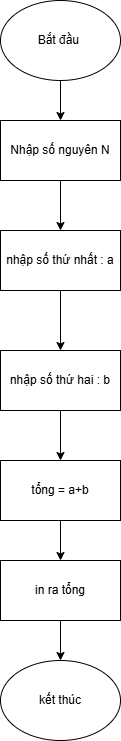

The diagram above was exported from draw.io. Its source (the exported page's mxGraphModel, read from the mxfile embedded in the PNG):
<mxGraphModel dx="999" dy="571" grid="1" gridSize="10" guides="1" tooltips="1" connect="1" arrows="1" fold="1" page="1" pageScale="1" pageWidth="827" pageHeight="1169" math="0" shadow="0">
  <root>
    <mxCell id="0" />
    <mxCell id="1" parent="0" />
    <mxCell id="3grVngvGOi-8OTEIko2a-1" value="Bắt đầu&amp;nbsp;" style="ellipse;whiteSpace=wrap;html=1;" vertex="1" parent="1">
      <mxGeometry x="320" y="80" width="120" height="80" as="geometry" />
    </mxCell>
    <mxCell id="3grVngvGOi-8OTEIko2a-2" value="Nhập số nguyên N" style="rounded=0;whiteSpace=wrap;html=1;" vertex="1" parent="1">
      <mxGeometry x="320" y="200" width="120" height="60" as="geometry" />
    </mxCell>
    <mxCell id="3grVngvGOi-8OTEIko2a-5" value="" style="endArrow=classic;html=1;rounded=0;exitX=0.5;exitY=1;exitDx=0;exitDy=0;" edge="1" parent="1" source="3grVngvGOi-8OTEIko2a-1" target="3grVngvGOi-8OTEIko2a-2">
      <mxGeometry width="50" height="50" relative="1" as="geometry">
        <mxPoint x="390" y="450" as="sourcePoint" />
        <mxPoint x="440" y="400" as="targetPoint" />
      </mxGeometry>
    </mxCell>
    <mxCell id="3grVngvGOi-8OTEIko2a-6" value="" style="endArrow=classic;html=1;rounded=0;exitX=0.5;exitY=1;exitDx=0;exitDy=0;" edge="1" parent="1" source="3grVngvGOi-8OTEIko2a-2">
      <mxGeometry width="50" height="50" relative="1" as="geometry">
        <mxPoint x="390" y="250" as="sourcePoint" />
        <mxPoint x="380" y="310" as="targetPoint" />
      </mxGeometry>
    </mxCell>
    <mxCell id="3grVngvGOi-8OTEIko2a-11" value="kết thúc" style="ellipse;whiteSpace=wrap;html=1;" vertex="1" parent="1">
      <mxGeometry x="320" y="740" width="120" height="80" as="geometry" />
    </mxCell>
    <mxCell id="3grVngvGOi-8OTEIko2a-19" value="nhập số thứ nhất : a" style="rounded=0;whiteSpace=wrap;html=1;" vertex="1" parent="1">
      <mxGeometry x="320" y="310" width="120" height="60" as="geometry" />
    </mxCell>
    <mxCell id="3grVngvGOi-8OTEIko2a-20" value="nhập số thứ hai : b" style="rounded=0;whiteSpace=wrap;html=1;" vertex="1" parent="1">
      <mxGeometry x="320" y="430" width="120" height="60" as="geometry" />
    </mxCell>
    <mxCell id="3grVngvGOi-8OTEIko2a-21" value="" style="endArrow=classic;html=1;rounded=0;exitX=0.5;exitY=1;exitDx=0;exitDy=0;entryX=0.5;entryY=0;entryDx=0;entryDy=0;" edge="1" parent="1" source="3grVngvGOi-8OTEIko2a-19" target="3grVngvGOi-8OTEIko2a-20">
      <mxGeometry width="50" height="50" relative="1" as="geometry">
        <mxPoint x="390" y="350" as="sourcePoint" />
        <mxPoint x="440" y="300" as="targetPoint" />
      </mxGeometry>
    </mxCell>
    <mxCell id="3grVngvGOi-8OTEIko2a-22" value="tổng = a+b" style="rounded=0;whiteSpace=wrap;html=1;" vertex="1" parent="1">
      <mxGeometry x="320" y="540" width="120" height="60" as="geometry" />
    </mxCell>
    <mxCell id="3grVngvGOi-8OTEIko2a-23" value="" style="endArrow=classic;html=1;rounded=0;exitX=0.5;exitY=1;exitDx=0;exitDy=0;" edge="1" parent="1" source="3grVngvGOi-8OTEIko2a-22">
      <mxGeometry width="50" height="50" relative="1" as="geometry">
        <mxPoint x="390" y="650" as="sourcePoint" />
        <mxPoint x="380" y="640" as="targetPoint" />
      </mxGeometry>
    </mxCell>
    <mxCell id="3grVngvGOi-8OTEIko2a-24" value="" style="endArrow=classic;html=1;rounded=0;exitX=0.5;exitY=1;exitDx=0;exitDy=0;" edge="1" parent="1" source="3grVngvGOi-8OTEIko2a-20" target="3grVngvGOi-8OTEIko2a-22">
      <mxGeometry width="50" height="50" relative="1" as="geometry">
        <mxPoint x="390" y="650" as="sourcePoint" />
        <mxPoint x="440" y="600" as="targetPoint" />
      </mxGeometry>
    </mxCell>
    <mxCell id="3grVngvGOi-8OTEIko2a-25" value="in ra tổng" style="rounded=0;whiteSpace=wrap;html=1;" vertex="1" parent="1">
      <mxGeometry x="320" y="640" width="120" height="60" as="geometry" />
    </mxCell>
    <mxCell id="3grVngvGOi-8OTEIko2a-26" value="" style="endArrow=classic;html=1;rounded=0;exitX=0.5;exitY=1;exitDx=0;exitDy=0;entryX=0.5;entryY=0;entryDx=0;entryDy=0;" edge="1" parent="1" source="3grVngvGOi-8OTEIko2a-25" target="3grVngvGOi-8OTEIko2a-11">
      <mxGeometry width="50" height="50" relative="1" as="geometry">
        <mxPoint x="390" y="650" as="sourcePoint" />
        <mxPoint x="440" y="600" as="targetPoint" />
      </mxGeometry>
    </mxCell>
  </root>
</mxGraphModel>